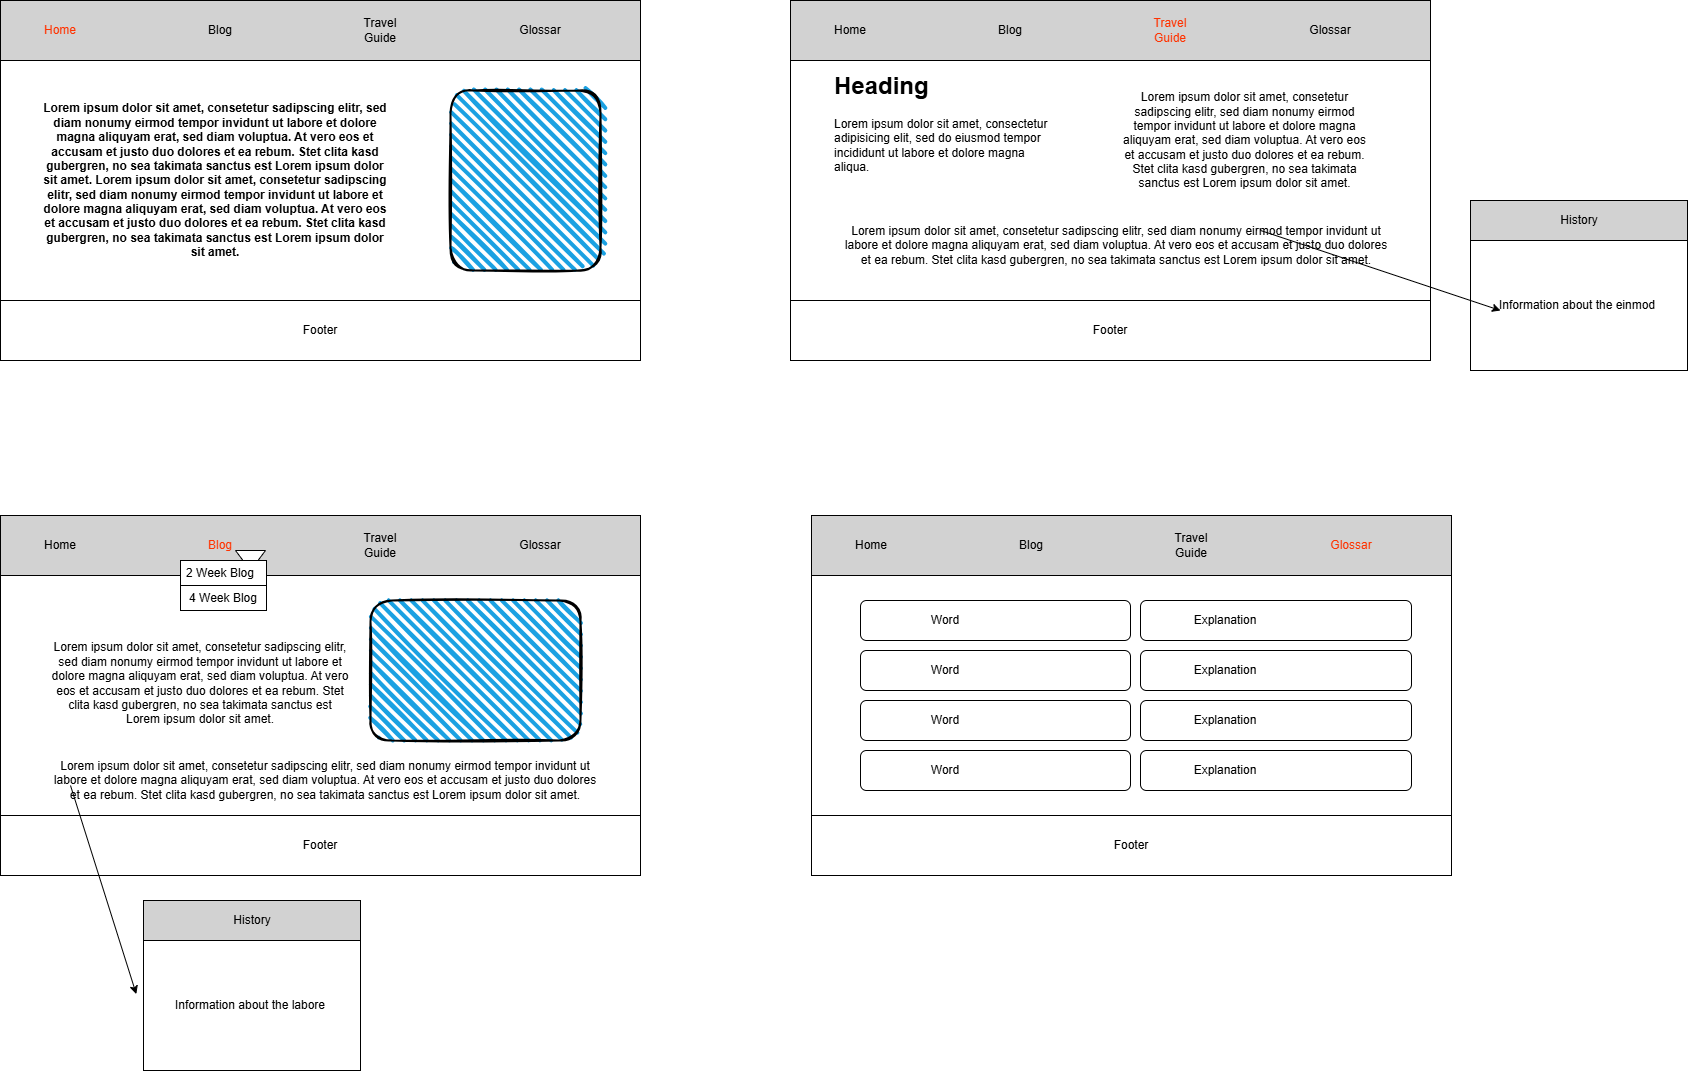

The diagram above was exported from draw.io. Its source (the exported page's mxGraphModel, read from the mxfile embedded in the PNG):
<mxGraphModel dx="2037" dy="1290" grid="1" gridSize="10" guides="1" tooltips="1" connect="1" arrows="1" fold="1" page="1" pageScale="1" pageWidth="827" pageHeight="1169" math="0" shadow="0">
  <root>
    <mxCell id="0" />
    <mxCell id="1" parent="0" />
    <mxCell id="jTMV6MPVi-frv4DHYukV-1" value="" style="rounded=0;whiteSpace=wrap;html=1;" parent="1" vertex="1">
      <mxGeometry x="110" y="70" width="640" height="360" as="geometry" />
    </mxCell>
    <mxCell id="jTMV6MPVi-frv4DHYukV-4" value="" style="rounded=0;whiteSpace=wrap;html=1;fillColor=#D2D2D2;" parent="1" vertex="1">
      <mxGeometry x="110" y="70" width="640" height="60" as="geometry" />
    </mxCell>
    <mxCell id="jTMV6MPVi-frv4DHYukV-5" value="&lt;font style=&quot;&quot;&gt;Home&lt;/font&gt;" style="text;html=1;align=center;verticalAlign=middle;whiteSpace=wrap;rounded=0;fontColor=#FF3200;" parent="1" vertex="1">
      <mxGeometry x="140" y="85" width="60" height="30" as="geometry" />
    </mxCell>
    <mxCell id="jTMV6MPVi-frv4DHYukV-6" value="&lt;font style=&quot;color: rgb(0, 0, 0);&quot;&gt;Blog&lt;/font&gt;" style="text;html=1;align=center;verticalAlign=middle;whiteSpace=wrap;rounded=0;" parent="1" vertex="1">
      <mxGeometry x="300" y="85" width="60" height="30" as="geometry" />
    </mxCell>
    <mxCell id="jTMV6MPVi-frv4DHYukV-8" value="" style="rounded=0;whiteSpace=wrap;html=1;" parent="1" vertex="1">
      <mxGeometry x="110" y="370" width="640" height="60" as="geometry" />
    </mxCell>
    <mxCell id="jTMV6MPVi-frv4DHYukV-9" value="Footer" style="text;html=1;align=center;verticalAlign=middle;whiteSpace=wrap;rounded=0;" parent="1" vertex="1">
      <mxGeometry x="400" y="385" width="60" height="30" as="geometry" />
    </mxCell>
    <mxCell id="QRFzQ_8tUQoQQX6Ch_Rm-1" value="&lt;font style=&quot;color: rgb(0, 0, 0);&quot;&gt;Glossar&lt;/font&gt;" style="text;html=1;align=center;verticalAlign=middle;whiteSpace=wrap;rounded=0;" vertex="1" parent="1">
      <mxGeometry x="620" y="85" width="60" height="30" as="geometry" />
    </mxCell>
    <mxCell id="QRFzQ_8tUQoQQX6Ch_Rm-2" value="Travel Guide" style="text;html=1;align=center;verticalAlign=middle;whiteSpace=wrap;rounded=0;" vertex="1" parent="1">
      <mxGeometry x="460" y="85" width="60" height="30" as="geometry" />
    </mxCell>
    <mxCell id="QRFzQ_8tUQoQQX6Ch_Rm-4" value="" style="rounded=0;whiteSpace=wrap;html=1;" vertex="1" parent="1">
      <mxGeometry x="110" y="585" width="640" height="360" as="geometry" />
    </mxCell>
    <mxCell id="QRFzQ_8tUQoQQX6Ch_Rm-5" value="" style="rounded=0;whiteSpace=wrap;html=1;fillColor=#D2D2D2;" vertex="1" parent="1">
      <mxGeometry x="110" y="585" width="640" height="60" as="geometry" />
    </mxCell>
    <mxCell id="QRFzQ_8tUQoQQX6Ch_Rm-6" value="&lt;font style=&quot;color: rgb(0, 0, 0);&quot;&gt;Home&lt;/font&gt;" style="text;html=1;align=center;verticalAlign=middle;whiteSpace=wrap;rounded=0;" vertex="1" parent="1">
      <mxGeometry x="140" y="600" width="60" height="30" as="geometry" />
    </mxCell>
    <mxCell id="QRFzQ_8tUQoQQX6Ch_Rm-7" value="&lt;font style=&quot;&quot;&gt;Blog&lt;/font&gt;" style="text;html=1;align=center;verticalAlign=middle;whiteSpace=wrap;rounded=0;fontColor=#FF3200;" vertex="1" parent="1">
      <mxGeometry x="300" y="600" width="60" height="30" as="geometry" />
    </mxCell>
    <mxCell id="QRFzQ_8tUQoQQX6Ch_Rm-8" value="" style="rounded=0;whiteSpace=wrap;html=1;" vertex="1" parent="1">
      <mxGeometry x="110" y="885" width="640" height="60" as="geometry" />
    </mxCell>
    <mxCell id="QRFzQ_8tUQoQQX6Ch_Rm-9" value="Footer" style="text;html=1;align=center;verticalAlign=middle;whiteSpace=wrap;rounded=0;" vertex="1" parent="1">
      <mxGeometry x="400" y="900" width="60" height="30" as="geometry" />
    </mxCell>
    <mxCell id="QRFzQ_8tUQoQQX6Ch_Rm-10" value="&lt;font style=&quot;color: rgb(0, 0, 0);&quot;&gt;Glossar&lt;/font&gt;" style="text;html=1;align=center;verticalAlign=middle;whiteSpace=wrap;rounded=0;" vertex="1" parent="1">
      <mxGeometry x="620" y="600" width="60" height="30" as="geometry" />
    </mxCell>
    <mxCell id="QRFzQ_8tUQoQQX6Ch_Rm-11" value="Travel Guide" style="text;html=1;align=center;verticalAlign=middle;whiteSpace=wrap;rounded=0;" vertex="1" parent="1">
      <mxGeometry x="460" y="600" width="60" height="30" as="geometry" />
    </mxCell>
    <mxCell id="QRFzQ_8tUQoQQX6Ch_Rm-13" value="&lt;b&gt;Lorem ipsum dolor sit amet, consetetur sadipscing elitr, sed diam nonumy eirmod tempor invidunt ut labore et dolore magna aliquyam erat, sed diam voluptua. At vero eos et accusam et justo duo dolores et ea rebum. Stet clita kasd gubergren, no sea takimata sanctus est Lorem ipsum dolor sit amet. Lorem ipsum dolor sit amet, consetetur sadipscing elitr, sed diam nonumy eirmod tempor invidunt ut labore et dolore magna aliquyam erat, sed diam voluptua. At vero eos et accusam et justo duo dolores et ea rebum. Stet clita kasd gubergren, no sea takimata sanctus est Lorem ipsum dolor sit amet.&lt;/b&gt;" style="text;html=1;align=center;verticalAlign=middle;whiteSpace=wrap;rounded=0;" vertex="1" parent="1">
      <mxGeometry x="150" y="155" width="350" height="190" as="geometry" />
    </mxCell>
    <mxCell id="QRFzQ_8tUQoQQX6Ch_Rm-14" value="" style="rounded=1;whiteSpace=wrap;html=1;strokeWidth=2;fillWeight=4;hachureGap=8;hachureAngle=45;fillColor=#1ba1e2;sketch=1;" vertex="1" parent="1">
      <mxGeometry x="560" y="160" width="150" height="180" as="geometry" />
    </mxCell>
    <mxCell id="QRFzQ_8tUQoQQX6Ch_Rm-17" value="" style="rounded=0;whiteSpace=wrap;html=1;" vertex="1" parent="1">
      <mxGeometry x="900" y="70" width="640" height="360" as="geometry" />
    </mxCell>
    <mxCell id="QRFzQ_8tUQoQQX6Ch_Rm-18" value="" style="rounded=0;whiteSpace=wrap;html=1;fillColor=#D2D2D2;" vertex="1" parent="1">
      <mxGeometry x="900" y="70" width="640" height="60" as="geometry" />
    </mxCell>
    <mxCell id="QRFzQ_8tUQoQQX6Ch_Rm-19" value="&lt;font style=&quot;color: rgb(0, 0, 0);&quot;&gt;Home&lt;/font&gt;" style="text;html=1;align=center;verticalAlign=middle;whiteSpace=wrap;rounded=0;" vertex="1" parent="1">
      <mxGeometry x="930" y="85" width="60" height="30" as="geometry" />
    </mxCell>
    <mxCell id="QRFzQ_8tUQoQQX6Ch_Rm-20" value="&lt;font style=&quot;color: rgb(0, 0, 0);&quot;&gt;Blog&lt;/font&gt;" style="text;html=1;align=center;verticalAlign=middle;whiteSpace=wrap;rounded=0;" vertex="1" parent="1">
      <mxGeometry x="1090" y="85" width="60" height="30" as="geometry" />
    </mxCell>
    <mxCell id="QRFzQ_8tUQoQQX6Ch_Rm-21" value="" style="rounded=0;whiteSpace=wrap;html=1;" vertex="1" parent="1">
      <mxGeometry x="900" y="370" width="640" height="60" as="geometry" />
    </mxCell>
    <mxCell id="QRFzQ_8tUQoQQX6Ch_Rm-22" value="Footer" style="text;html=1;align=center;verticalAlign=middle;whiteSpace=wrap;rounded=0;" vertex="1" parent="1">
      <mxGeometry x="1190" y="385" width="60" height="30" as="geometry" />
    </mxCell>
    <mxCell id="QRFzQ_8tUQoQQX6Ch_Rm-23" value="&lt;font style=&quot;color: rgb(0, 0, 0);&quot;&gt;Glossar&lt;/font&gt;" style="text;html=1;align=center;verticalAlign=middle;whiteSpace=wrap;rounded=0;" vertex="1" parent="1">
      <mxGeometry x="1410" y="85" width="60" height="30" as="geometry" />
    </mxCell>
    <mxCell id="QRFzQ_8tUQoQQX6Ch_Rm-24" value="Travel Guide" style="text;html=1;align=center;verticalAlign=middle;whiteSpace=wrap;rounded=0;fontColor=#FF3200;" vertex="1" parent="1">
      <mxGeometry x="1250" y="85" width="60" height="30" as="geometry" />
    </mxCell>
    <mxCell id="QRFzQ_8tUQoQQX6Ch_Rm-25" value="" style="rounded=0;whiteSpace=wrap;html=1;" vertex="1" parent="1">
      <mxGeometry x="921" y="585" width="640" height="360" as="geometry" />
    </mxCell>
    <mxCell id="QRFzQ_8tUQoQQX6Ch_Rm-26" value="" style="rounded=0;whiteSpace=wrap;html=1;fillColor=#D2D2D2;" vertex="1" parent="1">
      <mxGeometry x="921" y="585" width="640" height="60" as="geometry" />
    </mxCell>
    <mxCell id="QRFzQ_8tUQoQQX6Ch_Rm-27" value="&lt;font style=&quot;color: rgb(0, 0, 0);&quot;&gt;Home&lt;/font&gt;" style="text;html=1;align=center;verticalAlign=middle;whiteSpace=wrap;rounded=0;" vertex="1" parent="1">
      <mxGeometry x="951" y="600" width="60" height="30" as="geometry" />
    </mxCell>
    <mxCell id="QRFzQ_8tUQoQQX6Ch_Rm-28" value="&lt;font style=&quot;color: rgb(0, 0, 0);&quot;&gt;Blog&lt;/font&gt;" style="text;html=1;align=center;verticalAlign=middle;whiteSpace=wrap;rounded=0;" vertex="1" parent="1">
      <mxGeometry x="1111" y="600" width="60" height="30" as="geometry" />
    </mxCell>
    <mxCell id="QRFzQ_8tUQoQQX6Ch_Rm-29" value="" style="rounded=0;whiteSpace=wrap;html=1;" vertex="1" parent="1">
      <mxGeometry x="921" y="885" width="640" height="60" as="geometry" />
    </mxCell>
    <mxCell id="QRFzQ_8tUQoQQX6Ch_Rm-30" value="Footer" style="text;html=1;align=center;verticalAlign=middle;whiteSpace=wrap;rounded=0;" vertex="1" parent="1">
      <mxGeometry x="1211" y="900" width="60" height="30" as="geometry" />
    </mxCell>
    <mxCell id="QRFzQ_8tUQoQQX6Ch_Rm-31" value="&lt;font style=&quot;&quot;&gt;Glossar&lt;/font&gt;" style="text;html=1;align=center;verticalAlign=middle;whiteSpace=wrap;rounded=0;fontColor=#FF3200;" vertex="1" parent="1">
      <mxGeometry x="1431" y="600" width="60" height="30" as="geometry" />
    </mxCell>
    <mxCell id="QRFzQ_8tUQoQQX6Ch_Rm-32" value="Travel Guide" style="text;html=1;align=center;verticalAlign=middle;whiteSpace=wrap;rounded=0;" vertex="1" parent="1">
      <mxGeometry x="1271" y="600" width="60" height="30" as="geometry" />
    </mxCell>
    <mxCell id="QRFzQ_8tUQoQQX6Ch_Rm-34" value="" style="triangle;whiteSpace=wrap;html=1;rotation=90;" vertex="1" parent="1">
      <mxGeometry x="350" y="615" width="20" height="30" as="geometry" />
    </mxCell>
    <mxCell id="QRFzQ_8tUQoQQX6Ch_Rm-35" value="" style="rounded=0;whiteSpace=wrap;html=1;" vertex="1" parent="1">
      <mxGeometry x="290" y="630" width="86" height="25" as="geometry" />
    </mxCell>
    <mxCell id="QRFzQ_8tUQoQQX6Ch_Rm-37" value="" style="rounded=0;whiteSpace=wrap;html=1;" vertex="1" parent="1">
      <mxGeometry x="290" y="655" width="86" height="25" as="geometry" />
    </mxCell>
    <mxCell id="QRFzQ_8tUQoQQX6Ch_Rm-38" value="2 Week Blog" style="text;html=1;align=center;verticalAlign=middle;whiteSpace=wrap;rounded=0;" vertex="1" parent="1">
      <mxGeometry x="290" y="627.5" width="80" height="30" as="geometry" />
    </mxCell>
    <mxCell id="QRFzQ_8tUQoQQX6Ch_Rm-40" value="4 Week Blog" style="text;html=1;align=center;verticalAlign=middle;whiteSpace=wrap;rounded=0;" vertex="1" parent="1">
      <mxGeometry x="293" y="652.5" width="80" height="30" as="geometry" />
    </mxCell>
    <mxCell id="QRFzQ_8tUQoQQX6Ch_Rm-41" value="Lorem ipsum dolor sit amet, consetetur sadipscing elitr, sed diam nonumy eirmod tempor invidunt ut labore et dolore magna aliquyam erat, sed diam voluptua. At vero eos et accusam et justo duo dolores et ea rebum. Stet clita kasd gubergren, no sea takimata sanctus est Lorem ipsum dolor sit amet." style="text;html=1;align=center;verticalAlign=middle;whiteSpace=wrap;rounded=0;" vertex="1" parent="1">
      <mxGeometry x="160" y="682.5" width="300" height="140" as="geometry" />
    </mxCell>
    <mxCell id="QRFzQ_8tUQoQQX6Ch_Rm-42" value="Lorem ipsum dolor sit amet, consetetur sadipscing elitr, sed diam nonumy eirmod tempor invidunt ut labore et dolore magna aliquyam erat, sed diam voluptua. At vero eos et accusam et justo duo dolores et ea rebum. Stet clita kasd gubergren, no sea takimata sanctus est Lorem ipsum dolor sit amet." style="text;html=1;align=center;verticalAlign=middle;whiteSpace=wrap;rounded=0;" vertex="1" parent="1">
      <mxGeometry x="160" y="820" width="550" height="60" as="geometry" />
    </mxCell>
    <mxCell id="QRFzQ_8tUQoQQX6Ch_Rm-43" value="" style="rounded=1;whiteSpace=wrap;html=1;strokeWidth=2;fillWeight=4;hachureGap=8;hachureAngle=45;fillColor=#1ba1e2;sketch=1;" vertex="1" parent="1">
      <mxGeometry x="480" y="670" width="210" height="140" as="geometry" />
    </mxCell>
    <mxCell id="QRFzQ_8tUQoQQX6Ch_Rm-44" value="Lorem ipsum dolor sit amet, consetetur sadipscing elitr, sed diam nonumy eirmod tempor invidunt ut labore et dolore magna aliquyam erat, sed diam voluptua. At vero eos et accusam et justo duo dolores et ea rebum. Stet clita kasd gubergren, no sea takimata sanctus est Lorem ipsum dolor sit amet." style="text;html=1;align=center;verticalAlign=middle;whiteSpace=wrap;rounded=0;" vertex="1" parent="1">
      <mxGeometry x="1230" y="140" width="249" height="140" as="geometry" />
    </mxCell>
    <mxCell id="QRFzQ_8tUQoQQX6Ch_Rm-46" value="Lorem ipsum dolor sit amet, consetetur sadipscing elitr, sed diam nonumy eirmod tempor invidunt ut labore et dolore magna aliquyam erat, sed diam voluptua. At vero eos et accusam et justo duo dolores et ea rebum. Stet clita kasd gubergren, no sea takimata sanctus est Lorem ipsum dolor sit amet." style="text;html=1;align=center;verticalAlign=middle;whiteSpace=wrap;rounded=0;" vertex="1" parent="1">
      <mxGeometry x="951" y="285" width="550" height="60" as="geometry" />
    </mxCell>
    <mxCell id="QRFzQ_8tUQoQQX6Ch_Rm-47" value="&lt;h1 style=&quot;margin-top: 0px;&quot;&gt;Heading&lt;/h1&gt;&lt;p&gt;Lorem ipsum dolor sit amet, consectetur adipisicing elit, sed do eiusmod tempor incididunt ut labore et dolore magna aliqua.&lt;/p&gt;" style="text;html=1;whiteSpace=wrap;overflow=hidden;rounded=0;" vertex="1" parent="1">
      <mxGeometry x="942" y="135" width="229" height="150" as="geometry" />
    </mxCell>
    <mxCell id="QRFzQ_8tUQoQQX6Ch_Rm-49" value="" style="rounded=1;whiteSpace=wrap;html=1;" vertex="1" parent="1">
      <mxGeometry x="970" y="670" width="270" height="40" as="geometry" />
    </mxCell>
    <mxCell id="QRFzQ_8tUQoQQX6Ch_Rm-50" value="" style="rounded=1;whiteSpace=wrap;html=1;" vertex="1" parent="1">
      <mxGeometry x="1250" y="670" width="271" height="40" as="geometry" />
    </mxCell>
    <mxCell id="QRFzQ_8tUQoQQX6Ch_Rm-51" value="Word" style="text;html=1;align=center;verticalAlign=middle;whiteSpace=wrap;rounded=0;" vertex="1" parent="1">
      <mxGeometry x="980" y="675" width="150" height="30" as="geometry" />
    </mxCell>
    <mxCell id="QRFzQ_8tUQoQQX6Ch_Rm-52" value="Explanation" style="text;html=1;align=center;verticalAlign=middle;whiteSpace=wrap;rounded=0;" vertex="1" parent="1">
      <mxGeometry x="1260" y="675" width="150" height="30" as="geometry" />
    </mxCell>
    <mxCell id="QRFzQ_8tUQoQQX6Ch_Rm-54" value="" style="rounded=1;whiteSpace=wrap;html=1;" vertex="1" parent="1">
      <mxGeometry x="970" y="720" width="270" height="40" as="geometry" />
    </mxCell>
    <mxCell id="QRFzQ_8tUQoQQX6Ch_Rm-55" value="" style="rounded=1;whiteSpace=wrap;html=1;" vertex="1" parent="1">
      <mxGeometry x="1250" y="720" width="271" height="40" as="geometry" />
    </mxCell>
    <mxCell id="QRFzQ_8tUQoQQX6Ch_Rm-56" value="Word" style="text;html=1;align=center;verticalAlign=middle;whiteSpace=wrap;rounded=0;" vertex="1" parent="1">
      <mxGeometry x="980" y="725" width="150" height="30" as="geometry" />
    </mxCell>
    <mxCell id="QRFzQ_8tUQoQQX6Ch_Rm-57" value="Explanation" style="text;html=1;align=center;verticalAlign=middle;whiteSpace=wrap;rounded=0;" vertex="1" parent="1">
      <mxGeometry x="1260" y="725" width="150" height="30" as="geometry" />
    </mxCell>
    <mxCell id="QRFzQ_8tUQoQQX6Ch_Rm-58" value="" style="rounded=1;whiteSpace=wrap;html=1;" vertex="1" parent="1">
      <mxGeometry x="970" y="770" width="270" height="40" as="geometry" />
    </mxCell>
    <mxCell id="QRFzQ_8tUQoQQX6Ch_Rm-59" value="" style="rounded=1;whiteSpace=wrap;html=1;" vertex="1" parent="1">
      <mxGeometry x="1250" y="770" width="271" height="40" as="geometry" />
    </mxCell>
    <mxCell id="QRFzQ_8tUQoQQX6Ch_Rm-60" value="Word" style="text;html=1;align=center;verticalAlign=middle;whiteSpace=wrap;rounded=0;" vertex="1" parent="1">
      <mxGeometry x="980" y="775" width="150" height="30" as="geometry" />
    </mxCell>
    <mxCell id="QRFzQ_8tUQoQQX6Ch_Rm-61" value="Explanation" style="text;html=1;align=center;verticalAlign=middle;whiteSpace=wrap;rounded=0;" vertex="1" parent="1">
      <mxGeometry x="1260" y="775" width="150" height="30" as="geometry" />
    </mxCell>
    <mxCell id="QRFzQ_8tUQoQQX6Ch_Rm-62" value="" style="rounded=1;whiteSpace=wrap;html=1;" vertex="1" parent="1">
      <mxGeometry x="970" y="820" width="270" height="40" as="geometry" />
    </mxCell>
    <mxCell id="QRFzQ_8tUQoQQX6Ch_Rm-63" value="" style="rounded=1;whiteSpace=wrap;html=1;" vertex="1" parent="1">
      <mxGeometry x="1250" y="820" width="271" height="40" as="geometry" />
    </mxCell>
    <mxCell id="QRFzQ_8tUQoQQX6Ch_Rm-64" value="Word" style="text;html=1;align=center;verticalAlign=middle;whiteSpace=wrap;rounded=0;" vertex="1" parent="1">
      <mxGeometry x="980" y="825" width="150" height="30" as="geometry" />
    </mxCell>
    <mxCell id="QRFzQ_8tUQoQQX6Ch_Rm-65" value="Explanation" style="text;html=1;align=center;verticalAlign=middle;whiteSpace=wrap;rounded=0;" vertex="1" parent="1">
      <mxGeometry x="1260" y="825" width="150" height="30" as="geometry" />
    </mxCell>
    <mxCell id="QRFzQ_8tUQoQQX6Ch_Rm-66" value="" style="endArrow=classic;html=1;rounded=0;exitX=0.044;exitY=0.19;exitDx=0;exitDy=0;exitPerimeter=0;" edge="1" parent="1">
      <mxGeometry width="50" height="50" relative="1" as="geometry">
        <mxPoint x="179.99999999999983" y="855.0000000000001" as="sourcePoint" />
        <mxPoint x="245.8" y="1063.6" as="targetPoint" />
      </mxGeometry>
    </mxCell>
    <mxCell id="QRFzQ_8tUQoQQX6Ch_Rm-67" value="" style="rounded=0;whiteSpace=wrap;html=1;" vertex="1" parent="1">
      <mxGeometry x="253" y="970" width="217" height="170" as="geometry" />
    </mxCell>
    <mxCell id="QRFzQ_8tUQoQQX6Ch_Rm-68" value="" style="rounded=0;whiteSpace=wrap;html=1;fillColor=#D2D2D2;" vertex="1" parent="1">
      <mxGeometry x="253" y="970" width="217" height="40" as="geometry" />
    </mxCell>
    <mxCell id="QRFzQ_8tUQoQQX6Ch_Rm-70" value="History" style="text;html=1;align=center;verticalAlign=middle;whiteSpace=wrap;rounded=0;" vertex="1" parent="1">
      <mxGeometry x="331.5" y="975" width="60" height="30" as="geometry" />
    </mxCell>
    <mxCell id="QRFzQ_8tUQoQQX6Ch_Rm-71" value="Information about the labore" style="text;html=1;align=center;verticalAlign=middle;whiteSpace=wrap;rounded=0;" vertex="1" parent="1">
      <mxGeometry x="260" y="1030" width="200" height="90" as="geometry" />
    </mxCell>
    <mxCell id="QRFzQ_8tUQoQQX6Ch_Rm-72" value="" style="rounded=0;whiteSpace=wrap;html=1;" vertex="1" parent="1">
      <mxGeometry x="1580" y="270" width="217" height="170" as="geometry" />
    </mxCell>
    <mxCell id="QRFzQ_8tUQoQQX6Ch_Rm-73" value="" style="rounded=0;whiteSpace=wrap;html=1;fillColor=#D2D2D2;" vertex="1" parent="1">
      <mxGeometry x="1580" y="270" width="217" height="40" as="geometry" />
    </mxCell>
    <mxCell id="QRFzQ_8tUQoQQX6Ch_Rm-74" value="History" style="text;html=1;align=center;verticalAlign=middle;whiteSpace=wrap;rounded=0;" vertex="1" parent="1">
      <mxGeometry x="1658.5" y="275" width="60" height="30" as="geometry" />
    </mxCell>
    <mxCell id="QRFzQ_8tUQoQQX6Ch_Rm-75" value="Information about the einmod" style="text;html=1;align=center;verticalAlign=middle;whiteSpace=wrap;rounded=0;" vertex="1" parent="1">
      <mxGeometry x="1587" y="330" width="200" height="90" as="geometry" />
    </mxCell>
    <mxCell id="QRFzQ_8tUQoQQX6Ch_Rm-77" value="" style="endArrow=classic;html=1;rounded=0;exitX=0.762;exitY=0.25;exitDx=0;exitDy=0;exitPerimeter=0;" edge="1" parent="1" source="QRFzQ_8tUQoQQX6Ch_Rm-46">
      <mxGeometry width="50" height="50" relative="1" as="geometry">
        <mxPoint x="1570" y="170" as="sourcePoint" />
        <mxPoint x="1610" y="380" as="targetPoint" />
      </mxGeometry>
    </mxCell>
  </root>
</mxGraphModel>